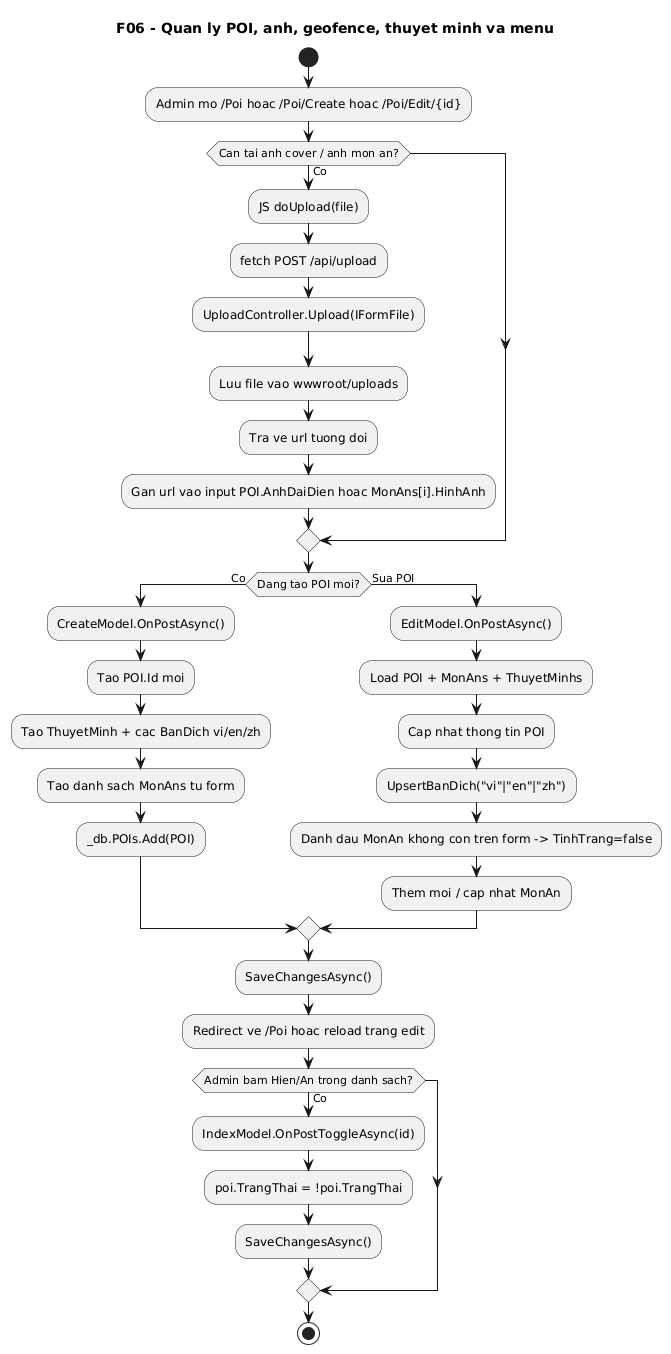

The diagram above was rendered by PlantUML. Its source (embedded in the PNG):
@startuml
' Diagram: F06 - Quan ly POI, anh, geofence, thuyet minh va menu (Activity)
' Status: WIP
' Baseline: branch master, HEAD a5fde70
' Source:
' - VinhKhanhTour.CMS/Pages/Poi/Index.cshtml.cs: OnGetAsync(), OnPostToggleAsync()
' - VinhKhanhTour.CMS/Pages/Poi/Create.cshtml.cs: OnPostAsync()
' - VinhKhanhTour.CMS/Pages/Poi/Edit.cshtml.cs: OnGetAsync(), OnPostAsync(), UpsertBanDich()
' - VinhKhanhTour.CMS/Pages/Poi/Create.cshtml: doUpload(), uploadImg(), uploadMonAnImg()
' - VinhKhanhTour.CMS/Pages/Poi/Edit.cshtml: doUpload(), uploadImg(), uploadMonAnImg()
' - VinhKhanhTour.API/Controllers/UploadController.cs: Upload()
' Note: CMS POI pages dang co thay doi trong worktree; giu WIP va khong nang cap VERIFIED truoc khi ban chot form/menu/upload.
title F06 - Quan ly POI, anh, geofence, thuyet minh va menu
start
:Admin mo /Poi hoac /Poi/Create hoac /Poi/Edit/{id};

if (Can tai anh cover / anh mon an?) then (Co)
  :JS doUpload(file);
  :fetch POST /api/upload;
  :UploadController.Upload(IFormFile);
  :Luu file vao wwwroot/uploads;
  :Tra ve url tuong doi;
  :Gan url vao input POI.AnhDaiDien hoac MonAns[i].HinhAnh;
endif

if (Dang tao POI moi?) then (Co)
  :CreateModel.OnPostAsync();
  :Tao POI.Id moi;
  :Tao ThuyetMinh + cac BanDich vi/en/zh;
  :Tao danh sach MonAns tu form;
  :_db.POIs.Add(POI);
else (Sua POI)
  :EditModel.OnPostAsync();
  :Load POI + MonAns + ThuyetMinhs;
  :Cap nhat thong tin POI;
  :UpsertBanDich("vi"|"en"|"zh");
  :Danh dau MonAn khong con tren form -> TinhTrang=false;
  :Them moi / cap nhat MonAn;
endif

:SaveChangesAsync();
:Redirect ve /Poi hoac reload trang edit;

if (Admin bam Hien/An trong danh sach?) then (Co)
  :IndexModel.OnPostToggleAsync(id);
  :poi.TrangThai = !poi.TrangThai;
  :SaveChangesAsync();
endif

stop
@enduml